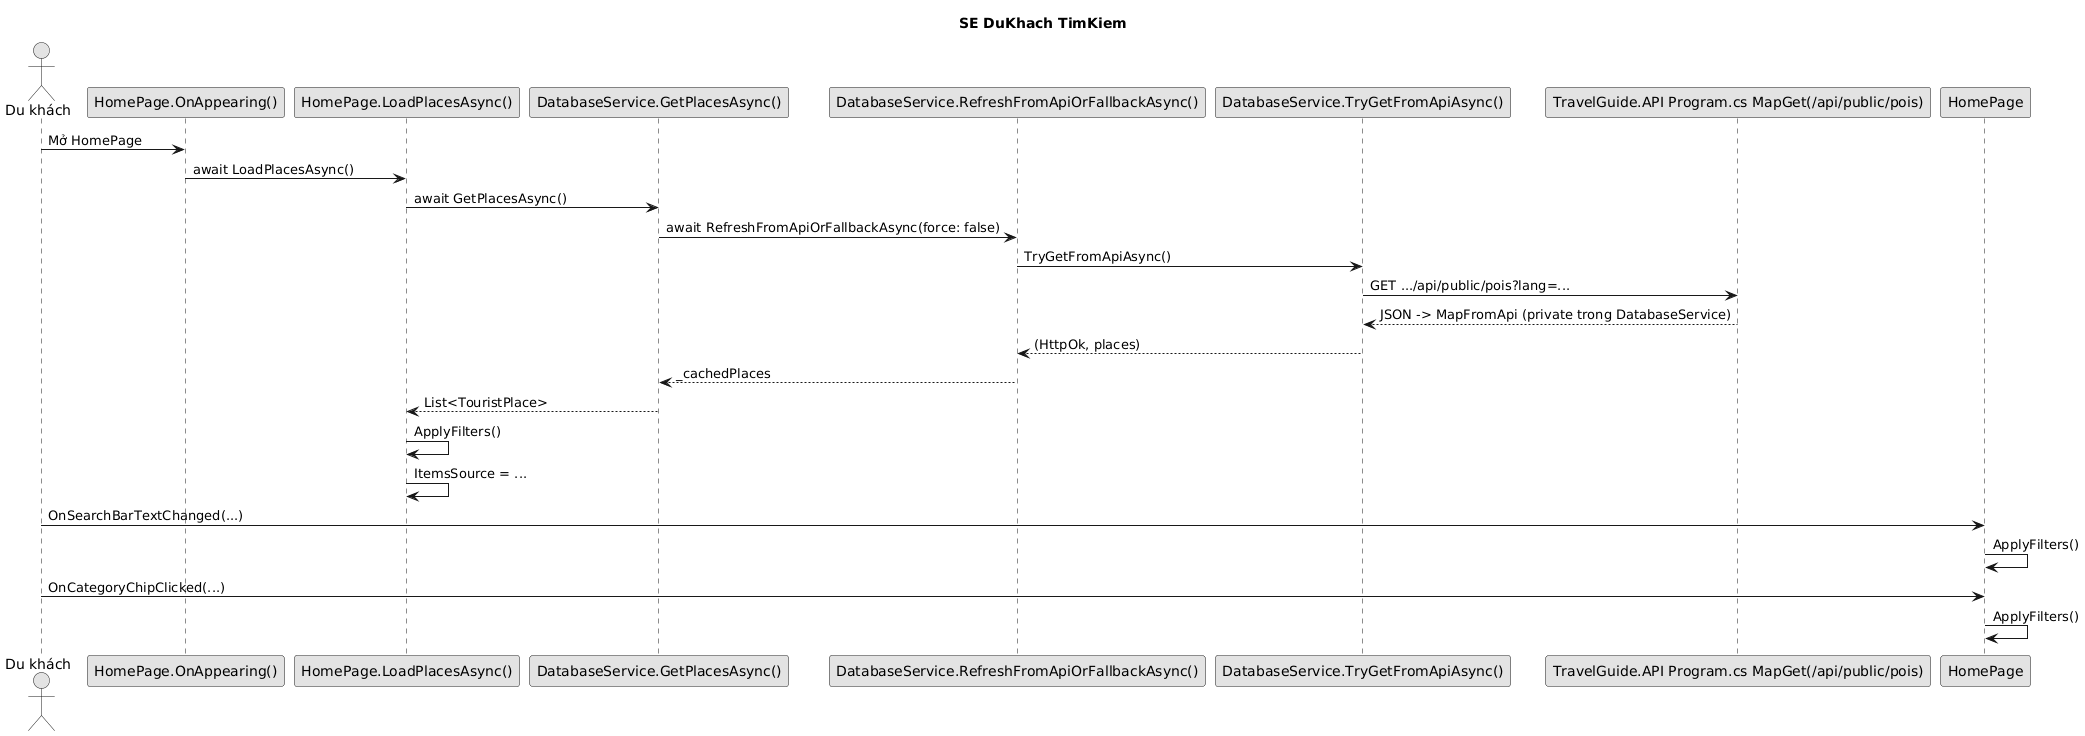

The diagram above was rendered by PlantUML. Its source (embedded in the PNG):
@startuml
title SE DuKhach TimKiem
skinparam shadowing false
skinparam monochrome true
actor "Du khách" as U
participant "HomePage.OnAppearing()" as ONAPP
participant "HomePage.LoadPlacesAsync()" as LOAD
participant "DatabaseService.GetPlacesAsync()" as DB
participant "DatabaseService.RefreshFromApiOrFallbackAsync()" as REF
participant "DatabaseService.TryGetFromApiAsync()" as TRY
participant "TravelGuide.API Program.cs MapGet(/api/public/pois)" as HTTP
U -> ONAPP : Mở HomePage
ONAPP -> LOAD : await LoadPlacesAsync()
LOAD -> DB : await GetPlacesAsync()
DB -> REF : await RefreshFromApiOrFallbackAsync(force: false)
REF -> TRY : TryGetFromApiAsync()
TRY -> HTTP : GET .../api/public/pois?lang=...
HTTP --> TRY : JSON -> MapFromApi (private trong DatabaseService)
TRY --> REF : (HttpOk, places)
REF --> DB : _cachedPlaces
DB --> LOAD : List<TouristPlace>
LOAD -> LOAD : ApplyFilters()
LOAD -> LOAD : ItemsSource = ...
participant "HomePage" as HOME
U -> HOME : OnSearchBarTextChanged(...)
HOME -> HOME : ApplyFilters()
U -> HOME : OnCategoryChipClicked(...)
HOME -> HOME : ApplyFilters()
@enduml